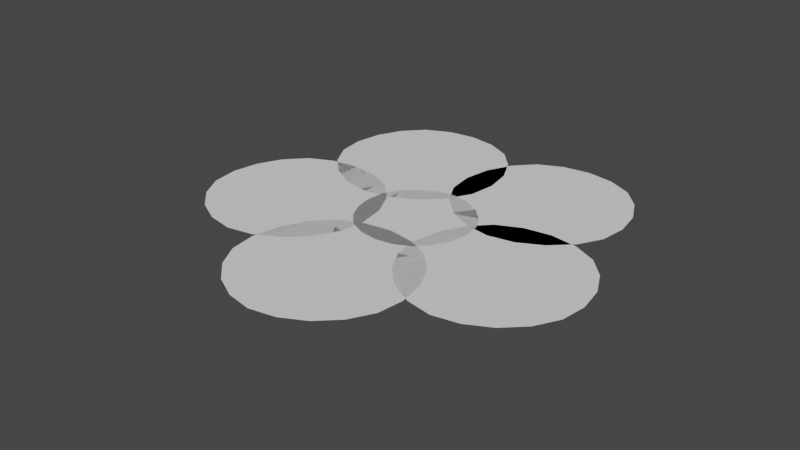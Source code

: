 # Source: pentagon_circle.blend  (saved by Blender 2.90.8; exported with 4.5.12 LTS)
import bpy
from mathutils import Matrix  # noqa: F401  (used for matrix-valued properties, if any)

bpy.ops.wm.read_factory_settings(use_empty=True)
scene = bpy.context.scene
scene.name = 'Scene'

# ---- collections
col_collection = bpy.data.collections.new('Collection'); scene.collection.children.link(col_collection)

# ---- world
world_world = bpy.data.worlds.new('World'); scene.world = world_world
world_world.use_nodes = True; world_world.node_tree.nodes.clear()
_N = world_world.node_tree.nodes; _L = world_world.node_tree.links
n0 = _N.new('ShaderNodeOutputWorld'); n0.name = 'World Output'; n0.location = (300, 300)
n1 = _N.new('ShaderNodeBackground'); n1.name = 'Background'; n1.location = (10, 300)
n1.inputs[0].default_value = (0.05088, 0.05088, 0.05088, 1.0)
_L.new(n1.outputs[0], n0.inputs[0])
n0.is_active_output = True
world_world.color = (0.05088, 0.05088, 0.05088)
world_world.use_sun_shadow = False
world_world.sun_shadow_jitter_overblur = 0.0

# ---- meshes
me_circle_006 = bpy.data.meshes.new('Circle.006')
me_circle_006.from_pydata([(0.0, 1.0, 0.0), (-0.9511, 0.309, 0.0), (-0.5878, -0.809, 0.0), (0.5878, -0.809, 0.0), (0.9511, 0.309, 0.0), (0.07337, 2.524, -3.638e-12), (-0.4734, 0.8474, -3.638e-12), (0.952, -0.1906, -3.638e-12), (2.38, 0.8442, -3.638e-12), (1.837, 2.522, -3.638e-12), (0.6586, 0.7115, -3.638e-12), (0.1118, -0.965, -3.638e-12), (1.537, -2.003, -3.638e-12), (2.965, -0.9682, -3.638e-12), (2.422, 0.7095, -3.638e-12), (-1.83, 2.525, -3.638e-12), (-2.377, 0.8485, -3.638e-12), (-0.9515, -0.1895, -3.638e-12), (0.4763, 0.8453, -3.638e-12), (-0.06676, 2.523, -3.638e-12), (-0.8824, -0.4039, 4.62e-10), (-1.429, -2.08, 4.62e-10), (-0.003783, -3.118, 4.62e-10), (1.424, -2.084, 4.62e-10), (0.881, -0.4059, 4.62e-10), (-2.421, 0.7157, 1.56e-08), (-2.968, -0.9608, 1.56e-08), (-1.543, -1.999, 1.56e-08), (-0.1148, -0.964, 1.56e-08), (-0.6579, 0.7137, 1.56e-08)], [], [(16, 17, 18, 19, 15), (6, 7, 8, 9, 5), (11, 12, 13, 14, 10), (21, 20, 24, 23, 22), (26, 27, 28, 29, 25), (1, 2, 3, 4, 0)])
me_circle_006.use_remesh_fix_poles = True
me_circle_006.use_remesh_preserve_attributes = False
me_circle_006.use_mirror_vertex_groups = False
me_circle_006.update()

# ---- objects
ob_circle = bpy.data.objects.new('Circle', me_circle_006)

# ---- transforms, parenting, visibility, modifiers, constraints
ob_circle.location = (0.0, 0.0, 0.0)
ob_circle.lineart.crease_threshold = 0.0
_m = ob_circle.modifiers.new('Subdivision', 'SUBSURF')
_m.uv_smooth = 'PRESERVE_CORNERS'
_m.levels = 3

# ---- collection membership
col_collection.objects.link(ob_circle)

# ---- scene / render settings (as saved in the file)
scene.frame_start = 1; scene.frame_end = 250; scene.frame_set(1)
scene.render.engine = 'BLENDER_EEVEE_NEXT'
scene.cycles.use_denoising = False
scene.cycles.samples = 128
scene.cycles.sampling_pattern = 'TABULATED_SOBOL'
scene.cycles.use_adaptive_sampling = False
scene.cycles.use_light_tree = False
scene.view_settings.view_transform = 'Filmic'
bpy.context.view_layer.update()

# ---- added for rendering (the .blend has no active camera and no usable light): camera, sun
cam_auto = bpy.data.cameras.new('AutoCamera')
cam_auto.lens = 50.0
cam_auto.sensor_width = 36.0
cam_auto.clip_end = 1000.0
ob_auto_camera = bpy.data.objects.new('AutoCamera', cam_auto)
scene.collection.objects.link(ob_auto_camera)
ob_auto_camera.location = (7.57451, -9.38797, 6.06082)
ob_auto_camera.rotation_euler = (1.09748, -7.21219e-08, 0.694738)
scene.camera = ob_auto_camera
light_auto_sun = bpy.data.lights.new('AutoSun', 'SUN')
light_auto_sun.energy = 3.0
light_auto_sun.angle = 0.0523599
ob_auto_sun = bpy.data.objects.new('AutoSun', light_auto_sun)
scene.collection.objects.link(ob_auto_sun)
ob_auto_sun.rotation_euler = (0.872665, 0.174533, 0.523599)
bpy.context.view_layer.update()
